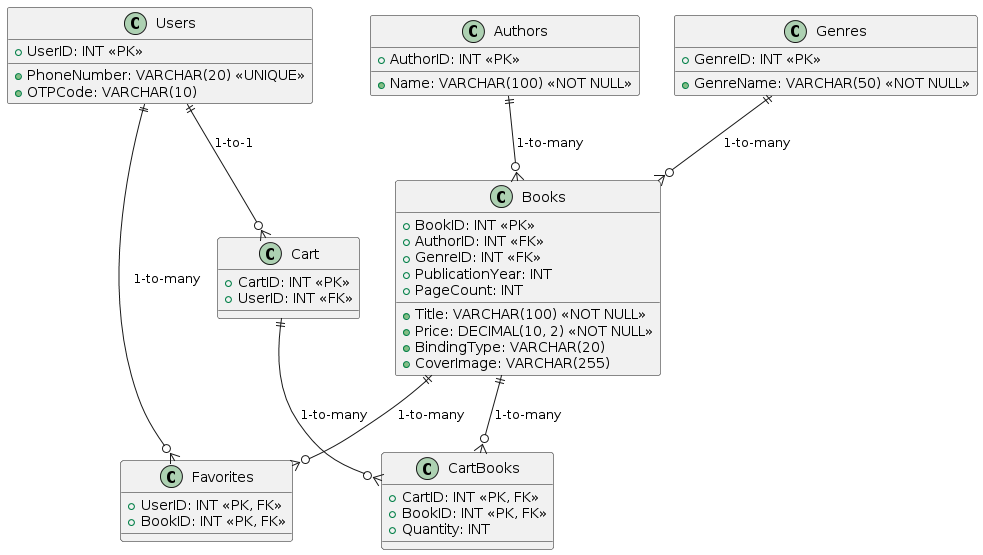

The diagram above was rendered by PlantUML. Its source (embedded in the PNG):
@startuml
!define RECTANGLE class

RECTANGLE Users {
  +UserID: INT <<PK>>
  +PhoneNumber: VARCHAR(20) <<UNIQUE>>
  +OTPCode: VARCHAR(10)
}

RECTANGLE Authors {
  +AuthorID: INT <<PK>>
  +Name: VARCHAR(100) <<NOT NULL>>
}

RECTANGLE Genres {
  +GenreID: INT <<PK>>
  +GenreName: VARCHAR(50) <<NOT NULL>>
}

RECTANGLE Books {
  +BookID: INT <<PK>>
  +Title: VARCHAR(100) <<NOT NULL>>
  +AuthorID: INT <<FK>>
  +GenreID: INT <<FK>>
  +Price: DECIMAL(10, 2) <<NOT NULL>>
  +PublicationYear: INT
  +PageCount: INT
  +BindingType: VARCHAR(20)
  +CoverImage: VARCHAR(255)
}

RECTANGLE Favorites {
  +UserID: INT <<PK, FK>>
  +BookID: INT <<PK, FK>>
}

RECTANGLE Cart {
  +CartID: INT <<PK>>
  +UserID: INT <<FK>>
}

RECTANGLE CartBooks {
  +CartID: INT <<PK, FK>>
  +BookID: INT <<PK, FK>>
  +Quantity: INT
}

Users ||--o{ Favorites: "1-to-many"
Users ||--o{ Cart: "1-to-1"
Books ||--o{ Favorites: "1-to-many"
Cart ||--o{ CartBooks: "1-to-many"
Books ||--o{ CartBooks: "1-to-many"
Authors ||--o{ Books: "1-to-many"
Genres ||--o{ Books: "1-to-many"
@enduml